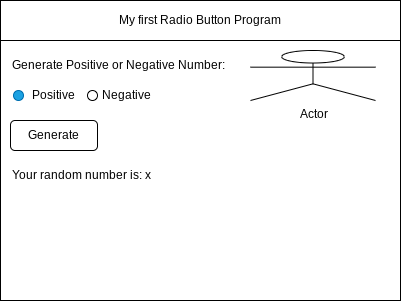

The diagram above was exported from draw.io. Its source (the exported page's mxGraphModel, read from the mxfile embedded in the PNG):
<mxGraphModel dx="934" dy="613" grid="1" gridSize="10" guides="1" tooltips="1" connect="1" arrows="1" fold="1" page="1" pageScale="1" pageWidth="850" pageHeight="1100" math="0" shadow="0">
  <root>
    <mxCell id="0" />
    <mxCell id="1" parent="0" />
    <mxCell id="2" value="" style="rounded=0;whiteSpace=wrap;html=1;" parent="1" vertex="1">
      <mxGeometry x="80" y="80" width="400" height="300" as="geometry" />
    </mxCell>
    <mxCell id="3" value="My first Radio Button Program" style="rounded=0;whiteSpace=wrap;html=1;" parent="1" vertex="1">
      <mxGeometry x="80" y="80" width="400" height="40" as="geometry" />
    </mxCell>
    <mxCell id="7" value="" style="ellipse;whiteSpace=wrap;html=1;aspect=fixed;fillColor=#1ba1e2;fontColor=#ffffff;strokeColor=#006EAF;" vertex="1" parent="1">
      <mxGeometry x="93" y="170" width="10" height="10" as="geometry" />
    </mxCell>
    <mxCell id="8" value="Generate Positive or Negative Number:" style="text;html=1;strokeColor=none;fillColor=none;align=left;verticalAlign=middle;whiteSpace=wrap;rounded=0;" vertex="1" parent="1">
      <mxGeometry x="90" y="130" width="270" height="30" as="geometry" />
    </mxCell>
    <mxCell id="10" value="Positive" style="text;html=1;strokeColor=none;fillColor=none;align=left;verticalAlign=middle;whiteSpace=wrap;rounded=0;" vertex="1" parent="1">
      <mxGeometry x="110" y="160" width="60" height="30" as="geometry" />
    </mxCell>
    <mxCell id="11" value="" style="ellipse;whiteSpace=wrap;html=1;aspect=fixed;" vertex="1" parent="1">
      <mxGeometry x="167" y="170" width="10" height="10" as="geometry" />
    </mxCell>
    <mxCell id="12" value="Negative" style="text;html=1;strokeColor=none;fillColor=none;align=left;verticalAlign=middle;whiteSpace=wrap;rounded=0;" vertex="1" parent="1">
      <mxGeometry x="180" y="160" width="60" height="30" as="geometry" />
    </mxCell>
    <mxCell id="14" value="Your random number is: x" style="text;html=1;strokeColor=none;fillColor=none;align=left;verticalAlign=middle;whiteSpace=wrap;rounded=0;" vertex="1" parent="1">
      <mxGeometry x="90" y="240" width="200" height="30" as="geometry" />
    </mxCell>
    <mxCell id="15" value="Actor" style="shape=umlActor;verticalLabelPosition=bottom;verticalAlign=top;html=1;outlineConnect=0;" vertex="1" parent="1">
      <mxGeometry x="330" y="130" width="125" height="50" as="geometry" />
    </mxCell>
    <mxCell id="16" value="Generate" style="rounded=1;whiteSpace=wrap;html=1;" vertex="1" parent="1">
      <mxGeometry x="90" y="200" width="87" height="30" as="geometry" />
    </mxCell>
  </root>
</mxGraphModel>